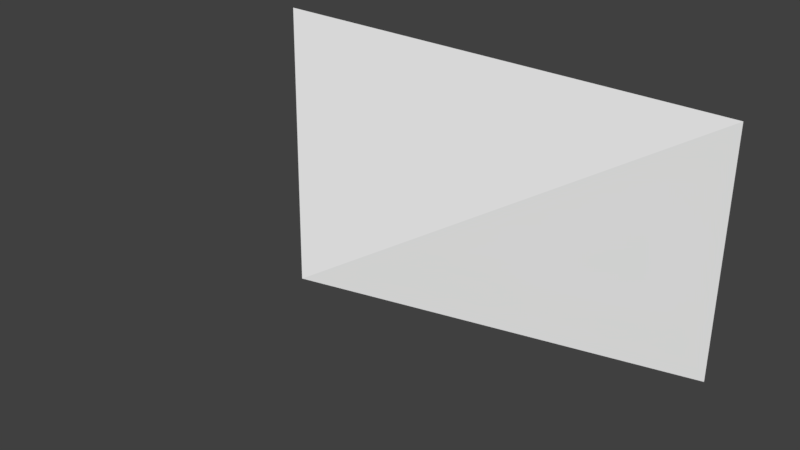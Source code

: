# Source: VolmnFogShape.blend  (saved by Blender 2.79.0; exported with 4.5.12 LTS)
import bpy
from mathutils import Matrix  # noqa: F401  (used for matrix-valued properties, if any)

bpy.ops.wm.read_factory_settings(use_empty=True)
scene = bpy.context.scene
scene.name = 'Scene'

# ---- collections
col_collection_1 = bpy.data.collections.new('Collection 1'); scene.collection.children.link(col_collection_1)

# ---- world
world_world = bpy.data.worlds.new('World'); scene.world = world_world
world_world.color = (0.05088, 0.05088, 0.05088)
world_world.use_sun_shadow = False
world_world.sun_shadow_jitter_overblur = 0.0
world_world.cycles.sampling_method = 'MANUAL'

# ---- meshes
me_cube_001 = bpy.data.meshes.new('Cube.001')
me_cube_001.from_pydata([(0.0, -100.0, 0.0), (-200.0, 100.0, -100.0), (-200.0, 100.0, 100.0), (200.0, 100.0, -100.0), (200.0, 100.0, 100.0)], [], [(0, 1, 2), (1, 3, 4, 2), (3, 0, 4), (1, 0, 3), (4, 0, 2)])
_uv = me_cube_001.uv_layers.new(name='UVMap')
_uv.uv.foreach_set('vector', [0.1667, 0.5, 0.0, 1.0, 0.3333, 1.0, 1.0, 0.4472, 1.0, 0.0, 0.6667, 5.118e-08, 0.6667, 0.4472, 0.6667, 1.0, 0.5, 0.5, 0.3333, 1.0, 0.3333, 0.5, 0.1667, 0.0, 0.0, 0.5, 0.6667, 0.5, 0.5, 0.0, 0.3333, 0.5])
me_cube_001.use_remesh_preserve_volume = False
me_cube_001.use_remesh_preserve_attributes = False
me_cube_001.use_mirror_vertex_groups = False
me_cube_001.update()

# ---- objects
ob_cube = bpy.data.objects.new('Cube', me_cube_001)

# ---- transforms, parenting, visibility, modifiers, constraints
ob_cube.location = (0.0, 0.0, 0.0)
ob_cube.scale = (0.5, 0.5, 0.5)
ob_cube.lineart.crease_threshold = 0.0

# ---- collection membership
col_collection_1.objects.link(ob_cube)

# ---- scene / render settings (as saved in the file)
scene.frame_start = 1; scene.frame_end = 250; scene.frame_set(1)
scene.render.engine = 'BLENDER_EEVEE_NEXT'
scene.render.resolution_percentage = 50
scene.render.dither_intensity = 0.0
scene.cycles.use_denoising = False
scene.cycles.samples = 128
scene.cycles.sampling_pattern = 'TABULATED_SOBOL'
scene.cycles.use_adaptive_sampling = False
scene.cycles.use_light_tree = False
scene.cycles.blur_glossy = 0.0
scene.cycles.sample_clamp_indirect = 0.0
scene.view_settings.view_transform = 'Standard'
scene.unit_settings.scale_length = 0.01
bpy.context.view_layer.update()

# ---- added for rendering (the .blend has no active camera and no usable light): camera, sun
cam_auto = bpy.data.cameras.new('AutoCamera')
cam_auto.lens = 50.0
cam_auto.sensor_width = 36.0
cam_auto.clip_end = 3977.39
ob_auto_camera = bpy.data.objects.new('AutoCamera', cam_auto)
scene.collection.objects.link(ob_auto_camera)
ob_auto_camera.location = (226.633, -271.959, 181.306)
ob_auto_camera.rotation_euler = (1.09748, -7.21219e-08, 0.694738)
scene.camera = ob_auto_camera
light_auto_sun = bpy.data.lights.new('AutoSun', 'SUN')
light_auto_sun.energy = 3.0
light_auto_sun.angle = 0.0523599
ob_auto_sun = bpy.data.objects.new('AutoSun', light_auto_sun)
scene.collection.objects.link(ob_auto_sun)
ob_auto_sun.rotation_euler = (0.872665, 0.174533, 0.523599)
bpy.context.view_layer.update()
